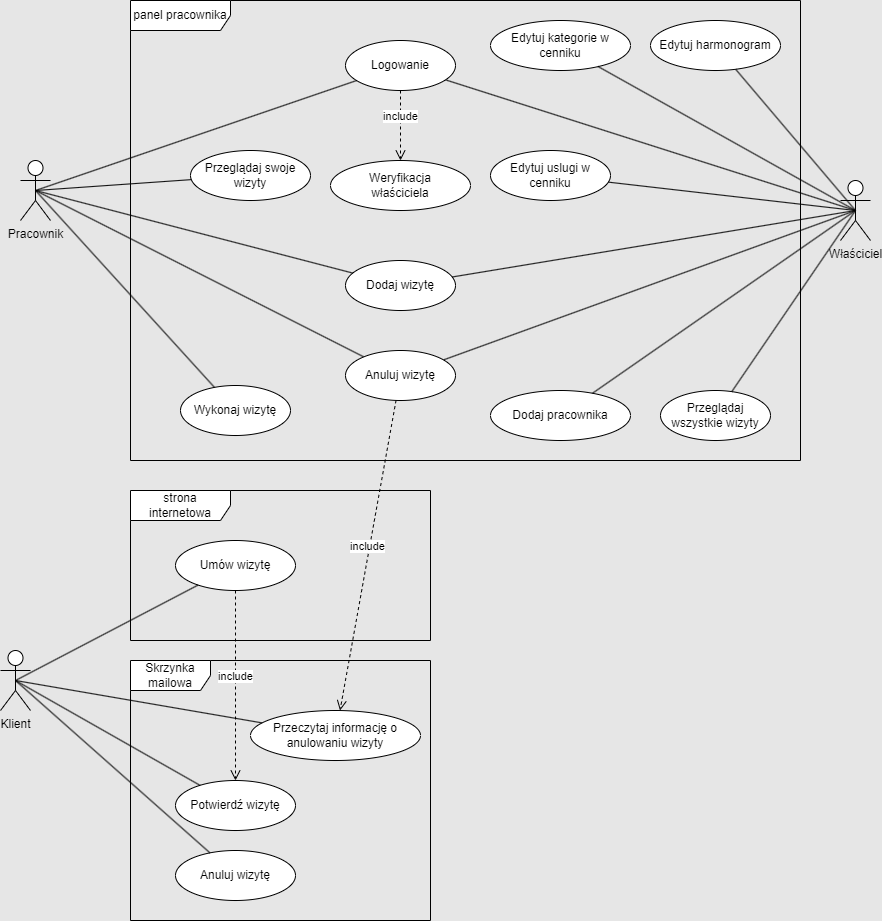

The diagram above was exported from draw.io. Its source (the exported page's mxGraphModel, read from the mxfile embedded in the PNG):
<mxGraphModel dx="1434" dy="768" grid="1" gridSize="10" guides="1" tooltips="1" connect="1" arrows="1" fold="1" page="1" pageScale="1" pageWidth="1169" pageHeight="827" background="#E6E6E6" math="0" shadow="0">
  <root>
    <mxCell id="0" />
    <mxCell id="1" parent="0" />
    <mxCell id="iSfJ8ThQdjmSCjIOqlOa-1" value="Właściciel" style="shape=umlActor;verticalLabelPosition=bottom;verticalAlign=top;html=1;" parent="1" vertex="1">
      <mxGeometry x="990" y="220" width="30" height="60" as="geometry" />
    </mxCell>
    <mxCell id="iSfJ8ThQdjmSCjIOqlOa-2" value="Pracownik" style="shape=umlActor;verticalLabelPosition=bottom;verticalAlign=top;html=1;" parent="1" vertex="1">
      <mxGeometry x="170" y="200" width="30" height="60" as="geometry" />
    </mxCell>
    <mxCell id="iSfJ8ThQdjmSCjIOqlOa-4" value="Klient&lt;br&gt;" style="shape=umlActor;verticalLabelPosition=bottom;verticalAlign=top;html=1;" parent="1" vertex="1">
      <mxGeometry x="150" y="690" width="30" height="60" as="geometry" />
    </mxCell>
    <mxCell id="iSfJ8ThQdjmSCjIOqlOa-6" value="strona internetowa" style="shape=umlFrame;whiteSpace=wrap;html=1;pointerEvents=0;width=100;height=30;" parent="1" vertex="1">
      <mxGeometry x="280" y="530" width="300" height="150" as="geometry" />
    </mxCell>
    <mxCell id="iSfJ8ThQdjmSCjIOqlOa-7" value="panel pracownika" style="shape=umlFrame;whiteSpace=wrap;html=1;pointerEvents=0;width=100;height=30;" parent="1" vertex="1">
      <mxGeometry x="280" y="40" width="670" height="460" as="geometry" />
    </mxCell>
    <mxCell id="iSfJ8ThQdjmSCjIOqlOa-9" style="rounded=0;orthogonalLoop=1;jettySize=auto;html=1;entryX=0.5;entryY=0.5;entryDx=0;entryDy=0;entryPerimeter=0;endArrow=none;endFill=0;" parent="1" source="iSfJ8ThQdjmSCjIOqlOa-8" target="iSfJ8ThQdjmSCjIOqlOa-1" edge="1">
      <mxGeometry relative="1" as="geometry">
        <mxPoint x="377.7926738846809" y="20.262462198982348" as="sourcePoint" />
      </mxGeometry>
    </mxCell>
    <mxCell id="iSfJ8ThQdjmSCjIOqlOa-10" style="rounded=0;orthogonalLoop=1;jettySize=auto;html=1;entryX=0.5;entryY=0.5;entryDx=0;entryDy=0;entryPerimeter=0;endArrow=none;endFill=0;" parent="1" source="iSfJ8ThQdjmSCjIOqlOa-8" target="iSfJ8ThQdjmSCjIOqlOa-2" edge="1">
      <mxGeometry relative="1" as="geometry">
        <mxPoint x="393.09614357424016" y="26.291330940813623" as="sourcePoint" />
      </mxGeometry>
    </mxCell>
    <mxCell id="iSfJ8ThQdjmSCjIOqlOa-8" value="Logowanie" style="ellipse;whiteSpace=wrap;html=1;" parent="1" vertex="1">
      <mxGeometry x="495" y="80" width="110" height="50" as="geometry" />
    </mxCell>
    <mxCell id="iSfJ8ThQdjmSCjIOqlOa-12" value="Edytuj harmonogram" style="ellipse;whiteSpace=wrap;html=1;" parent="1" vertex="1">
      <mxGeometry x="800" y="60" width="130" height="50" as="geometry" />
    </mxCell>
    <mxCell id="iSfJ8ThQdjmSCjIOqlOa-13" style="rounded=0;orthogonalLoop=1;jettySize=auto;html=1;entryX=0.5;entryY=0.5;entryDx=0;entryDy=0;entryPerimeter=0;endArrow=none;endFill=0;" parent="1" source="iSfJ8ThQdjmSCjIOqlOa-12" target="iSfJ8ThQdjmSCjIOqlOa-1" edge="1">
      <mxGeometry relative="1" as="geometry">
        <mxPoint x="213" y="63" as="sourcePoint" />
        <mxPoint x="-35" y="140" as="targetPoint" />
      </mxGeometry>
    </mxCell>
    <mxCell id="iSfJ8ThQdjmSCjIOqlOa-17" value="Edytuj uslugi w cenniku" style="ellipse;whiteSpace=wrap;html=1;" parent="1" vertex="1">
      <mxGeometry x="640" y="190" width="120" height="50" as="geometry" />
    </mxCell>
    <mxCell id="iSfJ8ThQdjmSCjIOqlOa-19" style="rounded=0;orthogonalLoop=1;jettySize=auto;html=1;entryX=0.5;entryY=0.5;entryDx=0;entryDy=0;entryPerimeter=0;endArrow=none;endFill=0;" parent="1" source="iSfJ8ThQdjmSCjIOqlOa-17" target="iSfJ8ThQdjmSCjIOqlOa-1" edge="1">
      <mxGeometry relative="1" as="geometry">
        <mxPoint x="561" y="109" as="sourcePoint" />
        <mxPoint x="-35" y="140" as="targetPoint" />
      </mxGeometry>
    </mxCell>
    <mxCell id="iSfJ8ThQdjmSCjIOqlOa-21" value="Edytuj kategorie w cenniku" style="ellipse;whiteSpace=wrap;html=1;" parent="1" vertex="1">
      <mxGeometry x="640" y="60" width="140" height="50" as="geometry" />
    </mxCell>
    <mxCell id="iSfJ8ThQdjmSCjIOqlOa-22" style="rounded=0;orthogonalLoop=1;jettySize=auto;html=1;entryX=0.5;entryY=0.5;entryDx=0;entryDy=0;entryPerimeter=0;endArrow=none;endFill=0;" parent="1" source="iSfJ8ThQdjmSCjIOqlOa-21" target="iSfJ8ThQdjmSCjIOqlOa-1" edge="1">
      <mxGeometry relative="1" as="geometry">
        <mxPoint x="575" y="212" as="sourcePoint" />
        <mxPoint x="-35" y="140" as="targetPoint" />
      </mxGeometry>
    </mxCell>
    <mxCell id="iSfJ8ThQdjmSCjIOqlOa-28" value="Dodaj wizytę" style="ellipse;whiteSpace=wrap;html=1;direction=west;" parent="1" vertex="1">
      <mxGeometry x="495" y="300" width="110" height="50" as="geometry" />
    </mxCell>
    <mxCell id="iSfJ8ThQdjmSCjIOqlOa-29" value="Wykonaj wizytę" style="ellipse;whiteSpace=wrap;html=1;" parent="1" vertex="1">
      <mxGeometry x="330" y="425" width="110" height="50" as="geometry" />
    </mxCell>
    <mxCell id="iSfJ8ThQdjmSCjIOqlOa-33" style="rounded=0;orthogonalLoop=1;jettySize=auto;html=1;entryX=0.5;entryY=0.5;entryDx=0;entryDy=0;entryPerimeter=0;endArrow=none;endFill=0;" parent="1" source="iSfJ8ThQdjmSCjIOqlOa-29" target="iSfJ8ThQdjmSCjIOqlOa-2" edge="1">
      <mxGeometry relative="1" as="geometry">
        <mxPoint x="287" y="57" as="sourcePoint" />
        <mxPoint x="-35" y="260" as="targetPoint" />
      </mxGeometry>
    </mxCell>
    <mxCell id="iSfJ8ThQdjmSCjIOqlOa-34" style="rounded=0;orthogonalLoop=1;jettySize=auto;html=1;entryX=0.5;entryY=0.5;entryDx=0;entryDy=0;entryPerimeter=0;endArrow=none;endFill=0;" parent="1" source="iSfJ8ThQdjmSCjIOqlOa-28" target="iSfJ8ThQdjmSCjIOqlOa-2" edge="1">
      <mxGeometry relative="1" as="geometry">
        <mxPoint x="174" y="309" as="sourcePoint" />
        <mxPoint x="-35" y="260" as="targetPoint" />
      </mxGeometry>
    </mxCell>
    <mxCell id="iSfJ8ThQdjmSCjIOqlOa-35" style="rounded=0;orthogonalLoop=1;jettySize=auto;html=1;entryX=0.5;entryY=0.5;entryDx=0;entryDy=0;entryPerimeter=0;endArrow=none;endFill=0;" parent="1" source="iSfJ8ThQdjmSCjIOqlOa-27" target="iSfJ8ThQdjmSCjIOqlOa-2" edge="1">
      <mxGeometry relative="1" as="geometry">
        <mxPoint x="245" y="260" as="sourcePoint" />
        <mxPoint x="-35" y="260" as="targetPoint" />
      </mxGeometry>
    </mxCell>
    <mxCell id="iSfJ8ThQdjmSCjIOqlOa-36" style="rounded=0;orthogonalLoop=1;jettySize=auto;html=1;entryX=0.5;entryY=0.5;entryDx=0;entryDy=0;entryPerimeter=0;endArrow=none;endFill=0;" parent="1" source="iSfJ8ThQdjmSCjIOqlOa-27" target="iSfJ8ThQdjmSCjIOqlOa-1" edge="1">
      <mxGeometry relative="1" as="geometry">
        <mxPoint x="333" y="216" as="sourcePoint" />
        <mxPoint x="-35" y="260" as="targetPoint" />
      </mxGeometry>
    </mxCell>
    <mxCell id="iSfJ8ThQdjmSCjIOqlOa-37" value="Dodaj pracownika" style="ellipse;whiteSpace=wrap;html=1;" parent="1" vertex="1">
      <mxGeometry x="640" y="430" width="140" height="50" as="geometry" />
    </mxCell>
    <mxCell id="iSfJ8ThQdjmSCjIOqlOa-40" style="rounded=0;orthogonalLoop=1;jettySize=auto;html=1;entryX=0.5;entryY=0.5;entryDx=0;entryDy=0;entryPerimeter=0;endArrow=none;endFill=0;" parent="1" source="iSfJ8ThQdjmSCjIOqlOa-37" target="iSfJ8ThQdjmSCjIOqlOa-1" edge="1">
      <mxGeometry relative="1" as="geometry">
        <mxPoint x="453" y="168" as="sourcePoint" />
        <mxPoint x="-25" y="120" as="targetPoint" />
      </mxGeometry>
    </mxCell>
    <mxCell id="iSfJ8ThQdjmSCjIOqlOa-41" style="rounded=0;orthogonalLoop=1;jettySize=auto;html=1;entryX=0.5;entryY=0.5;entryDx=0;entryDy=0;entryPerimeter=0;endArrow=none;endFill=0;" parent="1" source="iSfJ8ThQdjmSCjIOqlOa-28" target="iSfJ8ThQdjmSCjIOqlOa-1" edge="1">
      <mxGeometry relative="1" as="geometry">
        <mxPoint x="542" y="315" as="sourcePoint" />
        <mxPoint x="-35" y="260" as="targetPoint" />
      </mxGeometry>
    </mxCell>
    <mxCell id="iSfJ8ThQdjmSCjIOqlOa-43" value="include&lt;br&gt;" style="html=1;verticalAlign=bottom;endArrow=open;dashed=1;endSize=8;elbow=vertical;rounded=0;" parent="1" source="iSfJ8ThQdjmSCjIOqlOa-8" target="iSfJ8ThQdjmSCjIOqlOa-42" edge="1">
      <mxGeometry relative="1" as="geometry">
        <mxPoint x="370" y="40" as="sourcePoint" />
        <mxPoint x="470" y="450" as="targetPoint" />
        <mxPoint as="offset" />
      </mxGeometry>
    </mxCell>
    <mxCell id="iSfJ8ThQdjmSCjIOqlOa-44" value="Przeglądaj swoje wizyty" style="ellipse;whiteSpace=wrap;html=1;" parent="1" vertex="1">
      <mxGeometry x="340" y="190" width="120" height="50" as="geometry" />
    </mxCell>
    <mxCell id="iSfJ8ThQdjmSCjIOqlOa-45" style="rounded=0;orthogonalLoop=1;jettySize=auto;html=1;entryX=0.5;entryY=0.5;entryDx=0;entryDy=0;entryPerimeter=0;endArrow=none;endFill=0;" parent="1" source="iSfJ8ThQdjmSCjIOqlOa-44" target="iSfJ8ThQdjmSCjIOqlOa-2" edge="1">
      <mxGeometry relative="1" as="geometry">
        <mxPoint x="310" y="400" as="sourcePoint" />
        <mxPoint x="5" y="400" as="targetPoint" />
      </mxGeometry>
    </mxCell>
    <mxCell id="iSfJ8ThQdjmSCjIOqlOa-47" value="Przeglądaj wszystkie wizyty" style="ellipse;whiteSpace=wrap;html=1;" parent="1" vertex="1">
      <mxGeometry x="810" y="430" width="110" height="50" as="geometry" />
    </mxCell>
    <mxCell id="iSfJ8ThQdjmSCjIOqlOa-48" style="rounded=0;orthogonalLoop=1;jettySize=auto;html=1;entryX=0.5;entryY=0.5;entryDx=0;entryDy=0;entryPerimeter=0;endArrow=none;endFill=0;" parent="1" source="iSfJ8ThQdjmSCjIOqlOa-47" target="iSfJ8ThQdjmSCjIOqlOa-1" edge="1">
      <mxGeometry relative="1" as="geometry">
        <mxPoint x="814" y="580" as="sourcePoint" />
        <mxPoint x="499" y="570" as="targetPoint" />
      </mxGeometry>
    </mxCell>
    <mxCell id="iSfJ8ThQdjmSCjIOqlOa-50" value="Umów wizytę" style="ellipse;whiteSpace=wrap;html=1;" parent="1" vertex="1">
      <mxGeometry x="325" y="580" width="120" height="50" as="geometry" />
    </mxCell>
    <mxCell id="iSfJ8ThQdjmSCjIOqlOa-51" style="rounded=0;orthogonalLoop=1;jettySize=auto;html=1;entryX=0.5;entryY=0.5;entryDx=0;entryDy=0;entryPerimeter=0;endArrow=none;endFill=0;" parent="1" source="iSfJ8ThQdjmSCjIOqlOa-50" target="iSfJ8ThQdjmSCjIOqlOa-4" edge="1">
      <mxGeometry relative="1" as="geometry">
        <mxPoint x="351" y="458" as="sourcePoint" />
        <mxPoint x="145" y="400" as="targetPoint" />
      </mxGeometry>
    </mxCell>
    <mxCell id="iSfJ8ThQdjmSCjIOqlOa-52" value="Skrzynka mailowa" style="shape=umlFrame;whiteSpace=wrap;html=1;pointerEvents=0;width=80;height=30;" parent="1" vertex="1">
      <mxGeometry x="280" y="700" width="300" height="260" as="geometry" />
    </mxCell>
    <mxCell id="iSfJ8ThQdjmSCjIOqlOa-53" value="Potwierdź wizytę" style="ellipse;whiteSpace=wrap;html=1;" parent="1" vertex="1">
      <mxGeometry x="325" y="820" width="120" height="50" as="geometry" />
    </mxCell>
    <mxCell id="iSfJ8ThQdjmSCjIOqlOa-54" value="include&lt;br&gt;" style="html=1;verticalAlign=bottom;endArrow=open;dashed=1;endSize=8;elbow=vertical;rounded=0;" parent="1" source="iSfJ8ThQdjmSCjIOqlOa-50" target="iSfJ8ThQdjmSCjIOqlOa-53" edge="1">
      <mxGeometry relative="1" as="geometry">
        <mxPoint x="500" y="40" as="sourcePoint" />
        <mxPoint x="400" y="450" as="targetPoint" />
        <mxPoint as="offset" />
      </mxGeometry>
    </mxCell>
    <mxCell id="iSfJ8ThQdjmSCjIOqlOa-55" style="rounded=0;orthogonalLoop=1;jettySize=auto;html=1;entryX=0.5;entryY=0.5;entryDx=0;entryDy=0;entryPerimeter=0;endArrow=none;endFill=0;" parent="1" source="iSfJ8ThQdjmSCjIOqlOa-53" target="iSfJ8ThQdjmSCjIOqlOa-4" edge="1">
      <mxGeometry relative="1" as="geometry">
        <mxPoint x="387" y="633" as="sourcePoint" />
        <mxPoint x="185" y="710" as="targetPoint" />
      </mxGeometry>
    </mxCell>
    <mxCell id="iSfJ8ThQdjmSCjIOqlOa-57" value="Przeczytaj informację o anulowaniu wizyty" style="ellipse;whiteSpace=wrap;html=1;" parent="1" vertex="1">
      <mxGeometry x="400" y="750" width="170" height="50" as="geometry" />
    </mxCell>
    <mxCell id="iSfJ8ThQdjmSCjIOqlOa-58" style="rounded=0;orthogonalLoop=1;jettySize=auto;html=1;entryX=0.5;entryY=0.5;entryDx=0;entryDy=0;entryPerimeter=0;endArrow=none;endFill=0;" parent="1" source="iSfJ8ThQdjmSCjIOqlOa-57" target="iSfJ8ThQdjmSCjIOqlOa-4" edge="1">
      <mxGeometry relative="1" as="geometry">
        <mxPoint x="381" y="764" as="sourcePoint" />
        <mxPoint x="185" y="710" as="targetPoint" />
      </mxGeometry>
    </mxCell>
    <mxCell id="iSfJ8ThQdjmSCjIOqlOa-59" value="include&lt;br&gt;" style="html=1;verticalAlign=bottom;endArrow=open;dashed=1;endSize=8;elbow=vertical;rounded=0;" parent="1" source="iSfJ8ThQdjmSCjIOqlOa-27" target="iSfJ8ThQdjmSCjIOqlOa-57" edge="1">
      <mxGeometry relative="1" as="geometry">
        <mxPoint x="296" y="640" as="sourcePoint" />
        <mxPoint x="299" y="750" as="targetPoint" />
        <mxPoint as="offset" />
      </mxGeometry>
    </mxCell>
    <mxCell id="iSfJ8ThQdjmSCjIOqlOa-42" value="Weryfikacja&lt;br&gt;właściciela" style="ellipse;whiteSpace=wrap;html=1;" parent="1" vertex="1">
      <mxGeometry x="480" y="200" width="140" height="50" as="geometry" />
    </mxCell>
    <mxCell id="iSfJ8ThQdjmSCjIOqlOa-27" value="Anuluj wizytę" style="ellipse;whiteSpace=wrap;html=1;" parent="1" vertex="1">
      <mxGeometry x="495" y="390" width="110" height="50" as="geometry" />
    </mxCell>
    <mxCell id="m7qG3GBoBXmpo8hUbQaN-6" value="Anuluj wizytę" style="ellipse;whiteSpace=wrap;html=1;" parent="1" vertex="1">
      <mxGeometry x="325" y="890" width="120" height="50" as="geometry" />
    </mxCell>
    <mxCell id="m7qG3GBoBXmpo8hUbQaN-7" style="rounded=0;orthogonalLoop=1;jettySize=auto;html=1;entryX=0.5;entryY=0.5;entryDx=0;entryDy=0;entryPerimeter=0;endArrow=none;endFill=0;" parent="1" source="m7qG3GBoBXmpo8hUbQaN-6" target="iSfJ8ThQdjmSCjIOqlOa-4" edge="1">
      <mxGeometry relative="1" as="geometry">
        <mxPoint x="392" y="713" as="sourcePoint" />
        <mxPoint x="170" y="800" as="targetPoint" />
      </mxGeometry>
    </mxCell>
  </root>
</mxGraphModel>